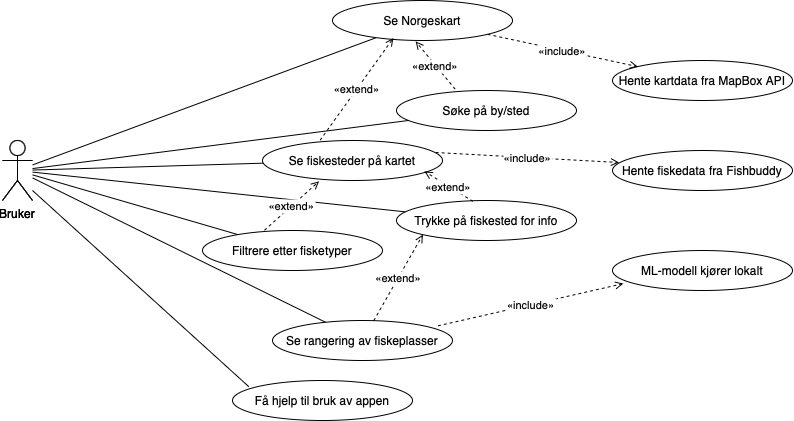

The diagram above was exported from draw.io. Its source (the exported page's mxGraphModel, read from the mxfile embedded in the PNG):
<mxGraphModel dx="1088" dy="586" grid="1" gridSize="10" guides="1" tooltips="1" connect="1" arrows="1" fold="1" page="1" pageScale="1" pageWidth="827" pageHeight="1169" math="0" shadow="0">
  <root>
    <mxCell id="0" />
    <mxCell id="1" parent="0" />
    <mxCell id="IYO26VaO9s795--qSjLp-1" value="Bruker" style="shape=umlActor;verticalLabelPosition=bottom;verticalAlign=top;" vertex="1" parent="1">
      <mxGeometry x="20" y="200" width="30" height="60" as="geometry" />
    </mxCell>
    <mxCell id="IYO26VaO9s795--qSjLp-2" value="Søke på by/sted" style="ellipse;whiteSpace=wrap;html=1;" vertex="1" parent="1">
      <mxGeometry x="414" y="150" width="180" height="40" as="geometry" />
    </mxCell>
    <mxCell id="IYO26VaO9s795--qSjLp-5" value="Filtrere etter fisketyper" style="ellipse;whiteSpace=wrap;html=1;" vertex="1" parent="1">
      <mxGeometry x="220" y="290" width="180" height="40" as="geometry" />
    </mxCell>
    <mxCell id="IYO26VaO9s795--qSjLp-10" style="endArrow=none;" edge="1" parent="1" source="IYO26VaO9s795--qSjLp-1" target="IYO26VaO9s795--qSjLp-2">
      <mxGeometry relative="1" as="geometry" />
    </mxCell>
    <mxCell id="IYO26VaO9s795--qSjLp-13" style="endArrow=none;" edge="1" parent="1" source="IYO26VaO9s795--qSjLp-1" target="IYO26VaO9s795--qSjLp-5">
      <mxGeometry relative="1" as="geometry" />
    </mxCell>
    <mxCell id="IYO26VaO9s795--qSjLp-19" value="Bruker" style="shape=umlActor;verticalLabelPosition=bottom;verticalAlign=top;" vertex="1" parent="1">
      <mxGeometry x="20" y="200" width="30" height="60" as="geometry" />
    </mxCell>
    <mxCell id="IYO26VaO9s795--qSjLp-20" value="Se Norgeskart" style="ellipse;whiteSpace=wrap;html=1;" vertex="1" parent="1">
      <mxGeometry x="350" y="60" width="180" height="40" as="geometry" />
    </mxCell>
    <mxCell id="IYO26VaO9s795--qSjLp-21" value="Se fiskesteder på kartet" style="ellipse;whiteSpace=wrap;html=1;" vertex="1" parent="1">
      <mxGeometry x="280" y="200" width="180" height="40" as="geometry" />
    </mxCell>
    <mxCell id="IYO26VaO9s795--qSjLp-22" value="Trykke på fiskested for info" style="ellipse;whiteSpace=wrap;html=1;" vertex="1" parent="1">
      <mxGeometry x="414" y="260" width="180" height="40" as="geometry" />
    </mxCell>
    <mxCell id="IYO26VaO9s795--qSjLp-23" value="Se rangering av fiskeplasser" style="ellipse;whiteSpace=wrap;html=1;" vertex="1" parent="1">
      <mxGeometry x="290" y="380" width="180" height="40" as="geometry" />
    </mxCell>
    <mxCell id="IYO26VaO9s795--qSjLp-28" value="Hente fiskedata fra Fishbuddy" style="ellipse;whiteSpace=wrap;html=1;" vertex="1" parent="1">
      <mxGeometry x="630" y="210" width="180" height="40" as="geometry" />
    </mxCell>
    <mxCell id="IYO26VaO9s795--qSjLp-29" value="Hente kartdata fra MapBox API" style="ellipse;whiteSpace=wrap;html=1;" vertex="1" parent="1">
      <mxGeometry x="630" y="120" width="180" height="40" as="geometry" />
    </mxCell>
    <mxCell id="IYO26VaO9s795--qSjLp-30" style="endArrow=none;" edge="1" parent="1" source="IYO26VaO9s795--qSjLp-19" target="IYO26VaO9s795--qSjLp-20">
      <mxGeometry relative="1" as="geometry" />
    </mxCell>
    <mxCell id="IYO26VaO9s795--qSjLp-31" style="endArrow=none;" edge="1" parent="1" source="IYO26VaO9s795--qSjLp-19" target="IYO26VaO9s795--qSjLp-21">
      <mxGeometry relative="1" as="geometry" />
    </mxCell>
    <mxCell id="IYO26VaO9s795--qSjLp-32" style="endArrow=none;" edge="1" parent="1" source="IYO26VaO9s795--qSjLp-19" target="IYO26VaO9s795--qSjLp-22">
      <mxGeometry relative="1" as="geometry" />
    </mxCell>
    <mxCell id="IYO26VaO9s795--qSjLp-33" style="endArrow=none;" edge="1" parent="1" source="IYO26VaO9s795--qSjLp-19" target="IYO26VaO9s795--qSjLp-23">
      <mxGeometry relative="1" as="geometry" />
    </mxCell>
    <mxCell id="IYO26VaO9s795--qSjLp-41" value="«include»" style="endArrow=open;dashed=1;" edge="1" parent="1" source="IYO26VaO9s795--qSjLp-20" target="IYO26VaO9s795--qSjLp-29">
      <mxGeometry relative="1" as="geometry" />
    </mxCell>
    <mxCell id="IYO26VaO9s795--qSjLp-42" value="«extend»" style="endArrow=open;dashed=1;entryX=0;entryY=1;entryDx=0;entryDy=0;" edge="1" parent="1" source="IYO26VaO9s795--qSjLp-23" target="IYO26VaO9s795--qSjLp-22">
      <mxGeometry relative="1" as="geometry" />
    </mxCell>
    <mxCell id="IYO26VaO9s795--qSjLp-43" value="ML-modell kjører lokalt" style="ellipse;whiteSpace=wrap;html=1;" vertex="1" parent="1">
      <mxGeometry x="630" y="310" width="180" height="40" as="geometry" />
    </mxCell>
    <mxCell id="IYO26VaO9s795--qSjLp-44" value="«extend»" style="endArrow=open;dashed=1;exitX=0.326;exitY=-0.033;exitDx=0;exitDy=0;entryX=0.462;entryY=1.022;entryDx=0;entryDy=0;entryPerimeter=0;exitPerimeter=0;" edge="1" parent="1" source="IYO26VaO9s795--qSjLp-2" target="IYO26VaO9s795--qSjLp-20">
      <mxGeometry relative="1" as="geometry">
        <mxPoint x="352" y="114" as="sourcePoint" />
        <mxPoint x="738" y="205" as="targetPoint" />
      </mxGeometry>
    </mxCell>
    <mxCell id="IYO26VaO9s795--qSjLp-45" value="«extend»" style="endArrow=open;dashed=1;exitX=0.32;exitY=-0.006;exitDx=0;exitDy=0;exitPerimeter=0;entryX=0.338;entryY=0.939;entryDx=0;entryDy=0;entryPerimeter=0;" edge="1" parent="1" source="IYO26VaO9s795--qSjLp-21" target="IYO26VaO9s795--qSjLp-20">
      <mxGeometry relative="1" as="geometry">
        <mxPoint x="362" y="124" as="sourcePoint" />
        <mxPoint x="748" y="215" as="targetPoint" />
      </mxGeometry>
    </mxCell>
    <mxCell id="IYO26VaO9s795--qSjLp-46" value="«extend»" style="endArrow=open;dashed=1;entryX=0.314;entryY=1.022;entryDx=0;entryDy=0;exitX=0.344;exitY=-0.006;exitDx=0;exitDy=0;exitPerimeter=0;entryPerimeter=0;" edge="1" parent="1" source="IYO26VaO9s795--qSjLp-5" target="IYO26VaO9s795--qSjLp-21">
      <mxGeometry relative="1" as="geometry">
        <mxPoint x="264" y="452" as="sourcePoint" />
        <mxPoint x="426" y="364" as="targetPoint" />
      </mxGeometry>
    </mxCell>
    <mxCell id="IYO26VaO9s795--qSjLp-47" value="«extend»" style="endArrow=open;dashed=1;entryX=0.9;entryY=0.772;entryDx=0;entryDy=0;entryPerimeter=0;exitX=0.425;exitY=0.022;exitDx=0;exitDy=0;exitPerimeter=0;" edge="1" parent="1" source="IYO26VaO9s795--qSjLp-22" target="IYO26VaO9s795--qSjLp-21">
      <mxGeometry relative="1" as="geometry">
        <mxPoint x="274" y="462" as="sourcePoint" />
        <mxPoint x="436" y="374" as="targetPoint" />
      </mxGeometry>
    </mxCell>
    <mxCell id="IYO26VaO9s795--qSjLp-48" value="«include»" style="endArrow=open;dashed=1;exitX=0.962;exitY=0.3;exitDx=0;exitDy=0;exitPerimeter=0;entryX=0.036;entryY=0.3;entryDx=0;entryDy=0;entryPerimeter=0;" edge="1" parent="1" source="IYO26VaO9s795--qSjLp-21" target="IYO26VaO9s795--qSjLp-28">
      <mxGeometry relative="1" as="geometry">
        <mxPoint x="515" y="104" as="sourcePoint" />
        <mxPoint x="665" y="136" as="targetPoint" />
      </mxGeometry>
    </mxCell>
    <mxCell id="IYO26VaO9s795--qSjLp-49" value="«include»" style="endArrow=open;dashed=1;exitX=0.919;exitY=0.133;exitDx=0;exitDy=0;exitPerimeter=0;entryX=0.06;entryY=0.828;entryDx=0;entryDy=0;entryPerimeter=0;" edge="1" parent="1" source="IYO26VaO9s795--qSjLp-23" target="IYO26VaO9s795--qSjLp-43">
      <mxGeometry relative="1" as="geometry">
        <mxPoint x="525" y="114" as="sourcePoint" />
        <mxPoint x="675" y="146" as="targetPoint" />
      </mxGeometry>
    </mxCell>
    <mxCell id="IYO26VaO9s795--qSjLp-50" value="Få hjelp til bruk av appen" style="ellipse;whiteSpace=wrap;html=1;" vertex="1" parent="1">
      <mxGeometry x="250" y="440" width="180" height="40" as="geometry" />
    </mxCell>
    <mxCell id="IYO26VaO9s795--qSjLp-51" style="endArrow=none;entryX=0.091;entryY=0.156;entryDx=0;entryDy=0;entryPerimeter=0;" edge="1" parent="1" target="IYO26VaO9s795--qSjLp-50">
      <mxGeometry relative="1" as="geometry">
        <mxPoint x="50" y="250" as="sourcePoint" />
        <mxPoint x="238" y="478" as="targetPoint" />
      </mxGeometry>
    </mxCell>
  </root>
</mxGraphModel>